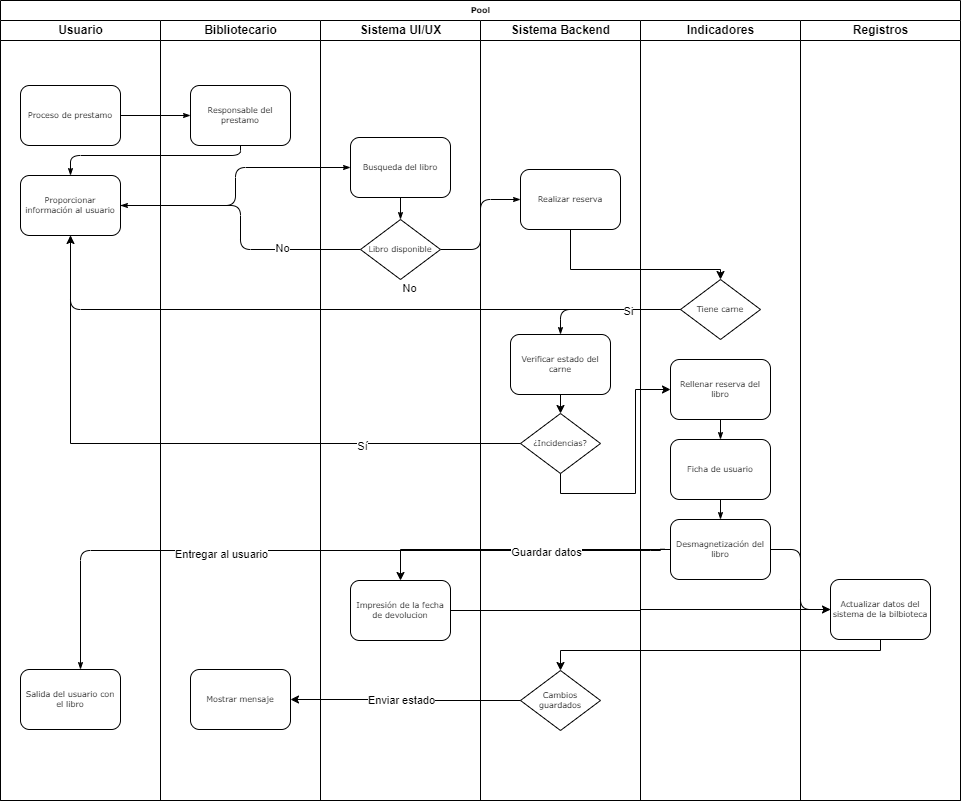

The diagram above was exported from draw.io. Its source (the exported page's mxGraphModel, read from the mxfile embedded in the PNG):
<mxGraphModel dx="1674" dy="836" grid="1" gridSize="10" guides="1" tooltips="1" connect="1" arrows="1" fold="1" page="1" pageScale="1" pageWidth="1100" pageHeight="850" background="none" math="0" shadow="0">
  <root>
    <mxCell id="0" />
    <mxCell id="1" parent="0" />
    <mxCell id="77e6c97f196da883-1" value="Pool" style="swimlane;html=1;childLayout=stackLayout;startSize=20;rounded=0;shadow=0;labelBackgroundColor=none;strokeWidth=1;fontFamily=Verdana;fontSize=8;align=center;" parent="1" vertex="1">
      <mxGeometry x="70" y="20" width="960" height="800" as="geometry" />
    </mxCell>
    <mxCell id="77e6c97f196da883-2" value="Usuario" style="swimlane;html=1;startSize=20;" parent="77e6c97f196da883-1" vertex="1">
      <mxGeometry y="20" width="160" height="780" as="geometry" />
    </mxCell>
    <mxCell id="77e6c97f196da883-8" value="Proceso de prestamo" style="rounded=1;whiteSpace=wrap;html=1;shadow=0;labelBackgroundColor=none;strokeWidth=1;fontFamily=Verdana;fontSize=8;align=center;" parent="77e6c97f196da883-2" vertex="1">
      <mxGeometry x="20" y="65" width="100" height="60" as="geometry" />
    </mxCell>
    <mxCell id="77e6c97f196da883-9" value="Proporcionar información al usuario" style="rounded=1;whiteSpace=wrap;html=1;shadow=0;labelBackgroundColor=none;strokeWidth=1;fontFamily=Verdana;fontSize=8;align=center;" parent="77e6c97f196da883-2" vertex="1">
      <mxGeometry x="20" y="155" width="100" height="60" as="geometry" />
    </mxCell>
    <mxCell id="77e6c97f196da883-10" value="Salida del usuario con el libro" style="rounded=1;whiteSpace=wrap;html=1;shadow=0;labelBackgroundColor=none;strokeWidth=1;fontFamily=Verdana;fontSize=8;align=center;" parent="77e6c97f196da883-2" vertex="1">
      <mxGeometry x="20" y="649" width="100" height="60" as="geometry" />
    </mxCell>
    <mxCell id="77e6c97f196da883-26" style="edgeStyle=orthogonalEdgeStyle;rounded=1;html=1;labelBackgroundColor=none;startArrow=none;startFill=0;startSize=5;endArrow=classicThin;endFill=1;endSize=5;jettySize=auto;orthogonalLoop=1;strokeWidth=1;fontFamily=Verdana;fontSize=8" parent="77e6c97f196da883-1" source="77e6c97f196da883-8" target="77e6c97f196da883-11" edge="1">
      <mxGeometry relative="1" as="geometry" />
    </mxCell>
    <mxCell id="77e6c97f196da883-27" style="edgeStyle=orthogonalEdgeStyle;rounded=1;html=1;labelBackgroundColor=none;startArrow=none;startFill=0;startSize=5;endArrow=classicThin;endFill=1;endSize=5;jettySize=auto;orthogonalLoop=1;strokeWidth=1;fontFamily=Verdana;fontSize=8" parent="77e6c97f196da883-1" source="77e6c97f196da883-11" target="77e6c97f196da883-9" edge="1">
      <mxGeometry relative="1" as="geometry">
        <Array as="points">
          <mxPoint x="240" y="155" />
          <mxPoint x="70" y="155" />
        </Array>
      </mxGeometry>
    </mxCell>
    <mxCell id="77e6c97f196da883-28" style="edgeStyle=orthogonalEdgeStyle;rounded=1;html=1;labelBackgroundColor=none;startArrow=none;startFill=0;startSize=5;endArrow=classicThin;endFill=1;endSize=5;jettySize=auto;orthogonalLoop=1;strokeWidth=1;fontFamily=Verdana;fontSize=8" parent="77e6c97f196da883-1" source="77e6c97f196da883-9" target="77e6c97f196da883-12" edge="1">
      <mxGeometry relative="1" as="geometry" />
    </mxCell>
    <mxCell id="77e6c97f196da883-30" style="edgeStyle=orthogonalEdgeStyle;rounded=1;html=1;labelBackgroundColor=none;startArrow=none;startFill=0;startSize=5;endArrow=classicThin;endFill=1;endSize=5;jettySize=auto;orthogonalLoop=1;strokeWidth=1;fontFamily=Verdana;fontSize=8" parent="77e6c97f196da883-1" source="77e6c97f196da883-13" target="77e6c97f196da883-9" edge="1">
      <mxGeometry relative="1" as="geometry" />
    </mxCell>
    <mxCell id="PG-AVcexpwYe0OuJSlQe-1" value="No" style="edgeLabel;html=1;align=center;verticalAlign=middle;resizable=0;points=[];" parent="77e6c97f196da883-30" vertex="1" connectable="0">
      <mxGeometry x="-0.142" y="2" relative="1" as="geometry">
        <mxPoint x="43" as="offset" />
      </mxGeometry>
    </mxCell>
    <mxCell id="77e6c97f196da883-31" style="edgeStyle=orthogonalEdgeStyle;rounded=1;html=1;labelBackgroundColor=none;startArrow=none;startFill=0;startSize=5;endArrow=classicThin;endFill=1;endSize=5;jettySize=auto;orthogonalLoop=1;strokeWidth=1;fontFamily=Verdana;fontSize=8" parent="77e6c97f196da883-1" source="77e6c97f196da883-16" target="77e6c97f196da883-9" edge="1">
      <mxGeometry relative="1" as="geometry">
        <Array as="points">
          <mxPoint x="70" y="309" />
        </Array>
      </mxGeometry>
    </mxCell>
    <mxCell id="PG-AVcexpwYe0OuJSlQe-3" value="No" style="edgeLabel;html=1;align=center;verticalAlign=middle;resizable=0;points=[];" parent="77e6c97f196da883-31" vertex="1" connectable="0">
      <mxGeometry x="-0.204" relative="1" as="geometry">
        <mxPoint y="-22" as="offset" />
      </mxGeometry>
    </mxCell>
    <mxCell id="77e6c97f196da883-33" style="edgeStyle=orthogonalEdgeStyle;rounded=1;html=1;labelBackgroundColor=none;startArrow=none;startFill=0;startSize=5;endArrow=classicThin;endFill=1;endSize=5;jettySize=auto;orthogonalLoop=1;strokeWidth=1;fontFamily=Verdana;fontSize=8" parent="77e6c97f196da883-1" source="77e6c97f196da883-13" target="77e6c97f196da883-15" edge="1">
      <mxGeometry relative="1" as="geometry" />
    </mxCell>
    <mxCell id="107ba76e4e335f99-3" style="edgeStyle=orthogonalEdgeStyle;rounded=1;html=1;labelBackgroundColor=none;startArrow=none;startFill=0;startSize=5;endArrow=classicThin;endFill=1;endSize=5;jettySize=auto;orthogonalLoop=1;strokeColor=#000000;strokeWidth=1;fontFamily=Verdana;fontSize=8;fontColor=#000000;" parent="77e6c97f196da883-1" source="77e6c97f196da883-22" target="77e6c97f196da883-19" edge="1">
      <mxGeometry relative="1" as="geometry" />
    </mxCell>
    <mxCell id="107ba76e4e335f99-4" style="edgeStyle=orthogonalEdgeStyle;rounded=1;html=1;labelBackgroundColor=none;startArrow=none;startFill=0;startSize=5;endArrow=classicThin;endFill=1;endSize=5;jettySize=auto;orthogonalLoop=1;strokeWidth=1;fontFamily=Verdana;fontSize=8;exitX=0;exitY=0.5;exitDx=0;exitDy=0;" parent="77e6c97f196da883-1" source="77e6c97f196da883-22" target="77e6c97f196da883-10" edge="1">
      <mxGeometry relative="1" as="geometry">
        <Array as="points">
          <mxPoint x="660" y="549" />
          <mxPoint x="660" y="550" />
          <mxPoint x="80" y="550" />
        </Array>
      </mxGeometry>
    </mxCell>
    <mxCell id="PG-AVcexpwYe0OuJSlQe-19" value="Entregar al usuario" style="edgeLabel;html=1;align=center;verticalAlign=middle;resizable=0;points=[];" parent="107ba76e4e335f99-4" vertex="1" connectable="0">
      <mxGeometry x="0.3952" y="3" relative="1" as="geometry">
        <mxPoint x="44" as="offset" />
      </mxGeometry>
    </mxCell>
    <mxCell id="77e6c97f196da883-3" value="Bibliotecario" style="swimlane;html=1;startSize=20;" parent="77e6c97f196da883-1" vertex="1">
      <mxGeometry x="160" y="20" width="160" height="780" as="geometry" />
    </mxCell>
    <mxCell id="77e6c97f196da883-11" value="Responsable del prestamo" style="rounded=1;whiteSpace=wrap;html=1;shadow=0;labelBackgroundColor=none;strokeWidth=1;fontFamily=Verdana;fontSize=8;align=center;" parent="77e6c97f196da883-3" vertex="1">
      <mxGeometry x="30" y="65" width="100" height="60" as="geometry" />
    </mxCell>
    <mxCell id="PG-AVcexpwYe0OuJSlQe-25" value="Mostrar mensaje" style="rounded=1;whiteSpace=wrap;html=1;shadow=0;labelBackgroundColor=none;strokeWidth=1;fontFamily=Verdana;fontSize=8;align=center;" parent="77e6c97f196da883-3" vertex="1">
      <mxGeometry x="30" y="649" width="100" height="60" as="geometry" />
    </mxCell>
    <mxCell id="77e6c97f196da883-4" value="Sistema UI/UX" style="swimlane;html=1;startSize=20;" parent="77e6c97f196da883-1" vertex="1">
      <mxGeometry x="320" y="20" width="160" height="780" as="geometry" />
    </mxCell>
    <mxCell id="77e6c97f196da883-12" value="Busqueda del libro" style="rounded=1;whiteSpace=wrap;html=1;shadow=0;labelBackgroundColor=none;strokeWidth=1;fontFamily=Verdana;fontSize=8;align=center;" parent="77e6c97f196da883-4" vertex="1">
      <mxGeometry x="30" y="117" width="100" height="60" as="geometry" />
    </mxCell>
    <mxCell id="77e6c97f196da883-13" value="Libro disponible" style="rhombus;whiteSpace=wrap;html=1;rounded=0;shadow=0;labelBackgroundColor=none;strokeWidth=1;fontFamily=Verdana;fontSize=8;align=center;" parent="77e6c97f196da883-4" vertex="1">
      <mxGeometry x="40" y="199" width="80" height="60" as="geometry" />
    </mxCell>
    <mxCell id="77e6c97f196da883-14" value="Impresión de la fecha de devolucion" style="rounded=1;whiteSpace=wrap;html=1;shadow=0;labelBackgroundColor=none;strokeWidth=1;fontFamily=Verdana;fontSize=8;align=center;" parent="77e6c97f196da883-4" vertex="1">
      <mxGeometry x="30" y="560" width="100" height="60" as="geometry" />
    </mxCell>
    <mxCell id="77e6c97f196da883-29" style="edgeStyle=orthogonalEdgeStyle;rounded=1;html=1;labelBackgroundColor=none;startArrow=none;startFill=0;startSize=5;endArrow=classicThin;endFill=1;endSize=5;jettySize=auto;orthogonalLoop=1;strokeWidth=1;fontFamily=Verdana;fontSize=8" parent="77e6c97f196da883-4" source="77e6c97f196da883-12" target="77e6c97f196da883-13" edge="1">
      <mxGeometry relative="1" as="geometry" />
    </mxCell>
    <mxCell id="77e6c97f196da883-5" value="Sistema Backend" style="swimlane;html=1;startSize=20;" parent="77e6c97f196da883-1" vertex="1">
      <mxGeometry x="480" y="20" width="160" height="780" as="geometry" />
    </mxCell>
    <mxCell id="77e6c97f196da883-15" value="Realizar reserva" style="rounded=1;whiteSpace=wrap;html=1;shadow=0;labelBackgroundColor=none;strokeWidth=1;fontFamily=Verdana;fontSize=8;align=center;" parent="77e6c97f196da883-5" vertex="1">
      <mxGeometry x="40" y="149" width="100" height="60" as="geometry" />
    </mxCell>
    <mxCell id="PG-AVcexpwYe0OuJSlQe-14" style="edgeStyle=orthogonalEdgeStyle;rounded=0;orthogonalLoop=1;jettySize=auto;html=1;exitX=0.5;exitY=1;exitDx=0;exitDy=0;entryX=0.5;entryY=0;entryDx=0;entryDy=0;" parent="77e6c97f196da883-5" source="77e6c97f196da883-17" target="PG-AVcexpwYe0OuJSlQe-8" edge="1">
      <mxGeometry relative="1" as="geometry" />
    </mxCell>
    <mxCell id="77e6c97f196da883-17" value="Verificar estado del carne" style="rounded=1;whiteSpace=wrap;html=1;shadow=0;labelBackgroundColor=none;strokeWidth=1;fontFamily=Verdana;fontSize=8;align=center;" parent="77e6c97f196da883-5" vertex="1">
      <mxGeometry x="30" y="314" width="100" height="60" as="geometry" />
    </mxCell>
    <mxCell id="PG-AVcexpwYe0OuJSlQe-8" value="¿Incidencias?" style="rhombus;whiteSpace=wrap;html=1;rounded=0;shadow=0;labelBackgroundColor=none;strokeWidth=1;fontFamily=Verdana;fontSize=8;align=center;" parent="77e6c97f196da883-5" vertex="1">
      <mxGeometry x="40" y="393" width="80" height="60" as="geometry" />
    </mxCell>
    <mxCell id="PG-AVcexpwYe0OuJSlQe-22" value="Cambios guardados" style="rhombus;whiteSpace=wrap;html=1;rounded=0;shadow=0;labelBackgroundColor=none;strokeWidth=1;fontFamily=Verdana;fontSize=8;align=center;" parent="77e6c97f196da883-5" vertex="1">
      <mxGeometry x="40" y="650" width="80" height="60" as="geometry" />
    </mxCell>
    <mxCell id="77e6c97f196da883-6" value="Indicadores" style="swimlane;html=1;startSize=20;" parent="77e6c97f196da883-1" vertex="1">
      <mxGeometry x="640" y="20" width="160" height="780" as="geometry" />
    </mxCell>
    <mxCell id="77e6c97f196da883-18" value="Rellenar reserva del libro" style="rounded=1;whiteSpace=wrap;html=1;shadow=0;labelBackgroundColor=none;strokeWidth=1;fontFamily=Verdana;fontSize=8;align=center;" parent="77e6c97f196da883-6" vertex="1">
      <mxGeometry x="30" y="339" width="100" height="60" as="geometry" />
    </mxCell>
    <mxCell id="77e6c97f196da883-21" value="Ficha de usuario" style="rounded=1;whiteSpace=wrap;html=1;shadow=0;labelBackgroundColor=none;strokeWidth=1;fontFamily=Verdana;fontSize=8;align=center;" parent="77e6c97f196da883-6" vertex="1">
      <mxGeometry x="30" y="419" width="100" height="60" as="geometry" />
    </mxCell>
    <mxCell id="77e6c97f196da883-22" value="Desmagnetización del libro" style="rounded=1;whiteSpace=wrap;html=1;shadow=0;labelBackgroundColor=none;strokeWidth=1;fontFamily=Verdana;fontSize=8;align=center;" parent="77e6c97f196da883-6" vertex="1">
      <mxGeometry x="30" y="499" width="100" height="60" as="geometry" />
    </mxCell>
    <mxCell id="77e6c97f196da883-37" style="edgeStyle=orthogonalEdgeStyle;rounded=1;html=1;labelBackgroundColor=none;startArrow=none;startFill=0;startSize=5;endArrow=classicThin;endFill=1;endSize=5;jettySize=auto;orthogonalLoop=1;strokeWidth=1;fontFamily=Verdana;fontSize=8" parent="77e6c97f196da883-6" source="77e6c97f196da883-18" target="77e6c97f196da883-21" edge="1">
      <mxGeometry relative="1" as="geometry" />
    </mxCell>
    <mxCell id="77e6c97f196da883-38" style="edgeStyle=orthogonalEdgeStyle;rounded=1;html=1;labelBackgroundColor=none;startArrow=none;startFill=0;startSize=5;endArrow=classicThin;endFill=1;endSize=5;jettySize=auto;orthogonalLoop=1;strokeWidth=1;fontFamily=Verdana;fontSize=8" parent="77e6c97f196da883-6" source="77e6c97f196da883-21" target="77e6c97f196da883-22" edge="1">
      <mxGeometry relative="1" as="geometry" />
    </mxCell>
    <mxCell id="77e6c97f196da883-16" value="Tiene carne" style="rhombus;whiteSpace=wrap;html=1;rounded=0;shadow=0;labelBackgroundColor=none;strokeWidth=1;fontFamily=Verdana;fontSize=8;align=center;" parent="77e6c97f196da883-6" vertex="1">
      <mxGeometry x="40" y="259" width="80" height="60" as="geometry" />
    </mxCell>
    <mxCell id="77e6c97f196da883-7" value="Registros" style="swimlane;html=1;startSize=20;" parent="77e6c97f196da883-1" vertex="1">
      <mxGeometry x="800" y="20" width="160" height="780" as="geometry" />
    </mxCell>
    <mxCell id="77e6c97f196da883-19" value="Actualizar datos del sistema de la bilbioteca" style="rounded=1;whiteSpace=wrap;html=1;shadow=0;labelBackgroundColor=none;strokeWidth=1;fontFamily=Verdana;fontSize=8;align=center;" parent="77e6c97f196da883-7" vertex="1">
      <mxGeometry x="30" y="559" width="100" height="60" as="geometry" />
    </mxCell>
    <mxCell id="PG-AVcexpwYe0OuJSlQe-10" style="edgeStyle=orthogonalEdgeStyle;rounded=0;orthogonalLoop=1;jettySize=auto;html=1;exitX=0;exitY=0.5;exitDx=0;exitDy=0;entryX=0.5;entryY=1;entryDx=0;entryDy=0;" parent="77e6c97f196da883-1" source="PG-AVcexpwYe0OuJSlQe-8" target="77e6c97f196da883-9" edge="1">
      <mxGeometry relative="1" as="geometry" />
    </mxCell>
    <mxCell id="PG-AVcexpwYe0OuJSlQe-11" value="Sí" style="edgeLabel;html=1;align=center;verticalAlign=middle;resizable=0;points=[];" parent="PG-AVcexpwYe0OuJSlQe-10" vertex="1" connectable="0">
      <mxGeometry x="-0.5178" y="2" relative="1" as="geometry">
        <mxPoint as="offset" />
      </mxGeometry>
    </mxCell>
    <mxCell id="PG-AVcexpwYe0OuJSlQe-12" style="edgeStyle=orthogonalEdgeStyle;rounded=0;orthogonalLoop=1;jettySize=auto;html=1;exitX=0.5;exitY=1;exitDx=0;exitDy=0;entryX=0;entryY=0.5;entryDx=0;entryDy=0;" parent="77e6c97f196da883-1" source="PG-AVcexpwYe0OuJSlQe-8" target="77e6c97f196da883-18" edge="1">
      <mxGeometry relative="1" as="geometry" />
    </mxCell>
    <mxCell id="77e6c97f196da883-35" style="edgeStyle=orthogonalEdgeStyle;rounded=1;html=1;labelBackgroundColor=none;startArrow=none;startFill=0;startSize=5;endArrow=classicThin;endFill=1;endSize=5;jettySize=auto;orthogonalLoop=1;strokeWidth=1;fontFamily=Verdana;fontSize=8;entryX=0.5;entryY=0;entryDx=0;entryDy=0;" parent="77e6c97f196da883-1" source="77e6c97f196da883-16" target="77e6c97f196da883-17" edge="1">
      <mxGeometry relative="1" as="geometry">
        <mxPoint x="570" y="327" as="targetPoint" />
      </mxGeometry>
    </mxCell>
    <mxCell id="PG-AVcexpwYe0OuJSlQe-5" value="Si" style="edgeLabel;html=1;align=center;verticalAlign=middle;resizable=0;points=[];" parent="77e6c97f196da883-35" vertex="1" connectable="0">
      <mxGeometry x="-0.2659" y="1" relative="1" as="geometry">
        <mxPoint as="offset" />
      </mxGeometry>
    </mxCell>
    <mxCell id="PG-AVcexpwYe0OuJSlQe-2" style="edgeStyle=orthogonalEdgeStyle;rounded=0;orthogonalLoop=1;jettySize=auto;html=1;exitX=0.5;exitY=1;exitDx=0;exitDy=0;entryX=0.5;entryY=0;entryDx=0;entryDy=0;" parent="77e6c97f196da883-1" source="77e6c97f196da883-15" target="77e6c97f196da883-16" edge="1">
      <mxGeometry relative="1" as="geometry">
        <Array as="points">
          <mxPoint x="570" y="269" />
          <mxPoint x="720" y="269" />
        </Array>
      </mxGeometry>
    </mxCell>
    <mxCell id="PG-AVcexpwYe0OuJSlQe-16" style="edgeStyle=orthogonalEdgeStyle;rounded=0;orthogonalLoop=1;jettySize=auto;html=1;exitX=0;exitY=0.5;exitDx=0;exitDy=0;" parent="77e6c97f196da883-1" source="77e6c97f196da883-22" target="77e6c97f196da883-14" edge="1">
      <mxGeometry relative="1" as="geometry" />
    </mxCell>
    <mxCell id="PG-AVcexpwYe0OuJSlQe-17" value="Guardar datos" style="edgeLabel;html=1;align=center;verticalAlign=middle;resizable=0;points=[];" parent="PG-AVcexpwYe0OuJSlQe-16" vertex="1" connectable="0">
      <mxGeometry x="-0.1694" y="2" relative="1" as="geometry">
        <mxPoint as="offset" />
      </mxGeometry>
    </mxCell>
    <mxCell id="PG-AVcexpwYe0OuJSlQe-20" style="edgeStyle=orthogonalEdgeStyle;rounded=0;orthogonalLoop=1;jettySize=auto;html=1;exitX=1;exitY=0.5;exitDx=0;exitDy=0;entryX=0;entryY=0.5;entryDx=0;entryDy=0;" parent="77e6c97f196da883-1" source="77e6c97f196da883-14" target="77e6c97f196da883-19" edge="1">
      <mxGeometry relative="1" as="geometry" />
    </mxCell>
    <mxCell id="PG-AVcexpwYe0OuJSlQe-23" style="edgeStyle=orthogonalEdgeStyle;rounded=0;orthogonalLoop=1;jettySize=auto;html=1;exitX=0.5;exitY=1;exitDx=0;exitDy=0;entryX=0.5;entryY=0;entryDx=0;entryDy=0;" parent="77e6c97f196da883-1" source="77e6c97f196da883-19" target="PG-AVcexpwYe0OuJSlQe-22" edge="1">
      <mxGeometry relative="1" as="geometry">
        <Array as="points">
          <mxPoint x="880" y="650" />
          <mxPoint x="560" y="650" />
        </Array>
      </mxGeometry>
    </mxCell>
    <mxCell id="PG-AVcexpwYe0OuJSlQe-26" style="edgeStyle=orthogonalEdgeStyle;rounded=0;orthogonalLoop=1;jettySize=auto;html=1;exitX=0;exitY=0.5;exitDx=0;exitDy=0;entryX=1;entryY=0.5;entryDx=0;entryDy=0;" parent="77e6c97f196da883-1" source="PG-AVcexpwYe0OuJSlQe-22" target="PG-AVcexpwYe0OuJSlQe-25" edge="1">
      <mxGeometry relative="1" as="geometry" />
    </mxCell>
    <mxCell id="PG-AVcexpwYe0OuJSlQe-27" value="Enviar estado" style="edgeLabel;html=1;align=center;verticalAlign=middle;resizable=0;points=[];" parent="PG-AVcexpwYe0OuJSlQe-26" vertex="1" connectable="0">
      <mxGeometry x="0.1775" relative="1" as="geometry">
        <mxPoint x="15" as="offset" />
      </mxGeometry>
    </mxCell>
  </root>
</mxGraphModel>